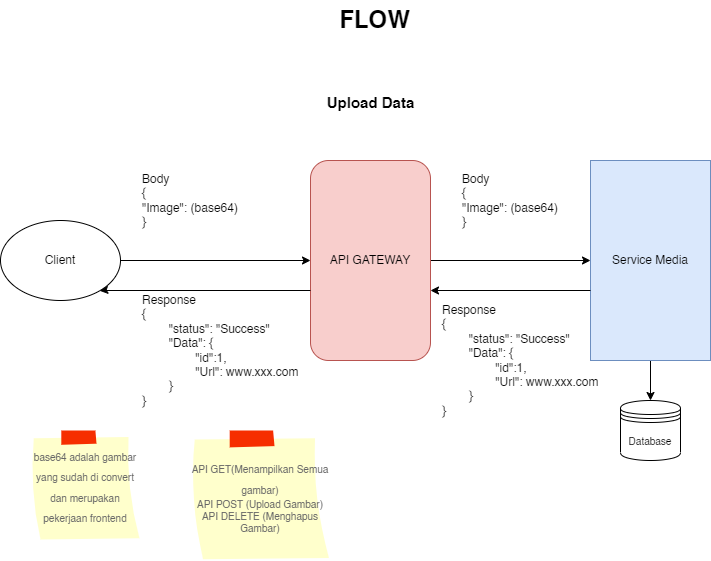

The diagram above was exported from draw.io. Its source (the exported page's mxGraphModel, read from the mxfile embedded in the PNG):
<mxGraphModel dx="1434" dy="719" grid="1" gridSize="10" guides="1" tooltips="1" connect="1" arrows="1" fold="1" page="1" pageScale="1" pageWidth="827" pageHeight="1169" math="0" shadow="0">
  <root>
    <mxCell id="0" />
    <mxCell id="1" parent="0" />
    <mxCell id="7yv5g4jIMdnSCiG2N5mE-16" style="edgeStyle=orthogonalEdgeStyle;rounded=0;orthogonalLoop=1;jettySize=auto;html=1;entryX=0;entryY=0.5;entryDx=0;entryDy=0;fontFamily=Helvetica;fontSize=10;" edge="1" parent="1" source="7yv5g4jIMdnSCiG2N5mE-1" target="7yv5g4jIMdnSCiG2N5mE-2">
      <mxGeometry relative="1" as="geometry" />
    </mxCell>
    <mxCell id="7yv5g4jIMdnSCiG2N5mE-1" value="Client" style="ellipse;whiteSpace=wrap;html=1;" vertex="1" parent="1">
      <mxGeometry x="90" y="340" width="120" height="80" as="geometry" />
    </mxCell>
    <mxCell id="7yv5g4jIMdnSCiG2N5mE-15" style="edgeStyle=orthogonalEdgeStyle;rounded=0;orthogonalLoop=1;jettySize=auto;html=1;entryX=0;entryY=0.5;entryDx=0;entryDy=0;fontFamily=Helvetica;fontSize=10;" edge="1" parent="1" source="7yv5g4jIMdnSCiG2N5mE-2" target="7yv5g4jIMdnSCiG2N5mE-3">
      <mxGeometry relative="1" as="geometry" />
    </mxCell>
    <mxCell id="7yv5g4jIMdnSCiG2N5mE-2" value="API GATEWAY" style="rounded=1;whiteSpace=wrap;html=1;fillColor=#f8cecc;strokeColor=#b85450;" vertex="1" parent="1">
      <mxGeometry x="400" y="280" width="120" height="200" as="geometry" />
    </mxCell>
    <mxCell id="7yv5g4jIMdnSCiG2N5mE-19" style="edgeStyle=orthogonalEdgeStyle;rounded=0;orthogonalLoop=1;jettySize=auto;html=1;fontFamily=Helvetica;fontSize=10;" edge="1" parent="1" source="7yv5g4jIMdnSCiG2N5mE-3" target="7yv5g4jIMdnSCiG2N5mE-18">
      <mxGeometry relative="1" as="geometry" />
    </mxCell>
    <mxCell id="7yv5g4jIMdnSCiG2N5mE-3" value="Service Media" style="rounded=0;whiteSpace=wrap;html=1;fillColor=#dae8fc;strokeColor=#6c8ebf;" vertex="1" parent="1">
      <mxGeometry x="680" y="280" width="120" height="200" as="geometry" />
    </mxCell>
    <mxCell id="7yv5g4jIMdnSCiG2N5mE-4" value="FLOW" style="text;strokeColor=none;fillColor=none;html=1;fontSize=24;fontStyle=1;verticalAlign=middle;align=center;" vertex="1" parent="1">
      <mxGeometry x="414" y="120" width="100" height="40" as="geometry" />
    </mxCell>
    <mxCell id="7yv5g4jIMdnSCiG2N5mE-8" value="&lt;span style=&quot;font-weight: normal;&quot;&gt;Body&lt;br style=&quot;border-color: var(--border-color);&quot;&gt;{&lt;br style=&quot;border-color: var(--border-color);&quot;&gt;&lt;span style=&quot;border-color: var(--border-color);&quot;&gt;&#09;&lt;/span&gt;&quot;Image&quot;: (base64)&lt;br style=&quot;border-color: var(--border-color);&quot;&gt;}&lt;/span&gt;" style="text;strokeColor=none;fillColor=none;html=1;fontSize=12;fontStyle=1;verticalAlign=middle;align=left;fontFamily=Helvetica;" vertex="1" parent="1">
      <mxGeometry x="230" y="300" width="100" height="40" as="geometry" />
    </mxCell>
    <mxCell id="7yv5g4jIMdnSCiG2N5mE-13" value="&lt;font style=&quot;font-size: 10px;&quot;&gt;base64 adalah gambar yang sudah di convert dan merupakan pekerjaan frontend&lt;/font&gt;" style="strokeWidth=1;shadow=0;dashed=0;align=center;html=1;shape=mxgraph.mockup.text.stickyNote2;fontColor=#666666;mainText=;fontSize=17;whiteSpace=wrap;fillColor=#ffffcc;strokeColor=#F62E00;fontFamily=Helvetica;rotation=0;" vertex="1" parent="1">
      <mxGeometry x="120" y="550" width="110" height="110" as="geometry" />
    </mxCell>
    <mxCell id="7yv5g4jIMdnSCiG2N5mE-14" value="&lt;span style=&quot;font-weight: normal;&quot;&gt;Body&lt;br style=&quot;border-color: var(--border-color);&quot;&gt;{&lt;br style=&quot;border-color: var(--border-color);&quot;&gt;&lt;span style=&quot;border-color: var(--border-color);&quot;&gt;&#09;&lt;/span&gt;&quot;Image&quot;: (base64)&lt;br style=&quot;border-color: var(--border-color);&quot;&gt;}&lt;/span&gt;" style="text;strokeColor=none;fillColor=none;html=1;fontSize=12;fontStyle=1;verticalAlign=middle;align=left;fontFamily=Helvetica;" vertex="1" parent="1">
      <mxGeometry x="550" y="300" width="100" height="40" as="geometry" />
    </mxCell>
    <mxCell id="7yv5g4jIMdnSCiG2N5mE-18" value="Database" style="shape=datastore;whiteSpace=wrap;html=1;strokeColor=default;fontFamily=Helvetica;fontSize=10;fillColor=none;" vertex="1" parent="1">
      <mxGeometry x="710" y="520" width="60" height="60" as="geometry" />
    </mxCell>
    <mxCell id="7yv5g4jIMdnSCiG2N5mE-20" style="edgeStyle=orthogonalEdgeStyle;rounded=0;orthogonalLoop=1;jettySize=auto;html=1;entryX=0;entryY=0.5;entryDx=0;entryDy=0;fontFamily=Helvetica;fontSize=10;" edge="1" parent="1">
      <mxGeometry relative="1" as="geometry">
        <mxPoint x="680" y="410" as="sourcePoint" />
        <mxPoint x="520" y="410" as="targetPoint" />
      </mxGeometry>
    </mxCell>
    <mxCell id="7yv5g4jIMdnSCiG2N5mE-21" value="&lt;span style=&quot;font-weight: normal;&quot;&gt;Response&lt;br&gt;{&lt;br&gt;&lt;span style=&quot;white-space: pre;&quot;&gt;&#09;&lt;/span&gt;&quot;status&quot;: &quot;Success&quot;&lt;br&gt;&lt;span style=&quot;white-space: pre;&quot;&gt;&#09;&lt;/span&gt;&quot;Data&quot;: {&lt;br&gt;&lt;span style=&quot;white-space: pre;&quot;&gt;&#09;&lt;span style=&quot;white-space: pre;&quot;&gt;&#09;&lt;/span&gt;&quot;&lt;/span&gt;id&quot;:1,&lt;br&gt;&lt;span style=&quot;white-space: pre;&quot;&gt;&#09;&lt;/span&gt;&lt;span style=&quot;white-space: pre;&quot;&gt;&#09;&lt;/span&gt;&quot;Url&quot;: www.xxx.com&lt;br&gt;&lt;span style=&quot;white-space: pre;&quot;&gt;&#09;&lt;/span&gt;}&lt;br&gt;}&lt;/span&gt;" style="text;strokeColor=none;fillColor=none;html=1;fontSize=12;fontStyle=1;verticalAlign=middle;align=left;fontFamily=Helvetica;" vertex="1" parent="1">
      <mxGeometry x="530" y="460" width="100" height="40" as="geometry" />
    </mxCell>
    <mxCell id="7yv5g4jIMdnSCiG2N5mE-22" style="edgeStyle=orthogonalEdgeStyle;rounded=0;orthogonalLoop=1;jettySize=auto;html=1;fontFamily=Helvetica;fontSize=10;entryX=0.827;entryY=0.879;entryDx=0;entryDy=0;entryPerimeter=0;" edge="1" parent="1" target="7yv5g4jIMdnSCiG2N5mE-1">
      <mxGeometry relative="1" as="geometry">
        <mxPoint x="400" y="410" as="sourcePoint" />
        <mxPoint x="200" y="410" as="targetPoint" />
        <Array as="points">
          <mxPoint x="192" y="410" />
        </Array>
      </mxGeometry>
    </mxCell>
    <mxCell id="7yv5g4jIMdnSCiG2N5mE-23" value="&lt;span style=&quot;font-weight: normal;&quot;&gt;Response&lt;br&gt;{&lt;br&gt;&lt;span style=&quot;white-space: pre;&quot;&gt;&#09;&lt;/span&gt;&quot;status&quot;: &quot;Success&quot;&lt;br&gt;&lt;span style=&quot;white-space: pre;&quot;&gt;&#09;&lt;/span&gt;&quot;Data&quot;: {&lt;br&gt;&lt;span style=&quot;white-space: pre;&quot;&gt;&#09;&lt;span style=&quot;white-space: pre;&quot;&gt;&#09;&lt;/span&gt;&quot;&lt;/span&gt;id&quot;:1,&lt;br&gt;&lt;span style=&quot;white-space: pre;&quot;&gt;&#09;&lt;/span&gt;&lt;span style=&quot;white-space: pre;&quot;&gt;&#09;&lt;/span&gt;&quot;Url&quot;: www.xxx.com&lt;br&gt;&lt;span style=&quot;white-space: pre;&quot;&gt;&#09;&lt;/span&gt;}&lt;br&gt;}&lt;/span&gt;" style="text;strokeColor=none;fillColor=none;html=1;fontSize=12;fontStyle=1;verticalAlign=middle;align=left;fontFamily=Helvetica;" vertex="1" parent="1">
      <mxGeometry x="230" y="450" width="100" height="40" as="geometry" />
    </mxCell>
    <mxCell id="7yv5g4jIMdnSCiG2N5mE-24" value="&lt;font style=&quot;font-size: 15px;&quot;&gt;Upload Data&lt;/font&gt;" style="text;strokeColor=none;fillColor=none;html=1;fontSize=24;fontStyle=1;verticalAlign=middle;align=center;" vertex="1" parent="1">
      <mxGeometry x="410" y="200" width="100" height="40" as="geometry" />
    </mxCell>
    <mxCell id="7yv5g4jIMdnSCiG2N5mE-25" value="&lt;div style=&quot;&quot;&gt;&lt;span style=&quot;font-size: 10px; background-color: initial;&quot;&gt;API GET(Menampilkan Semua gambar)&lt;/span&gt;&lt;/div&gt;&lt;font style=&quot;font-size: 10px;&quot;&gt;&lt;div style=&quot;&quot;&gt;&lt;span style=&quot;background-color: initial;&quot;&gt;API POST (Upload Gambar)&lt;/span&gt;&lt;/div&gt;&lt;div style=&quot;&quot;&gt;&lt;span style=&quot;background-color: initial;&quot;&gt;API DELETE (Menghapus Gambar)&lt;/span&gt;&lt;/div&gt;&lt;/font&gt;" style="strokeWidth=1;shadow=0;dashed=0;align=center;html=1;shape=mxgraph.mockup.text.stickyNote2;fontColor=#666666;mainText=;fontSize=17;whiteSpace=wrap;fillColor=#ffffcc;strokeColor=#F62E00;fontFamily=Helvetica;rotation=0;" vertex="1" parent="1">
      <mxGeometry x="280" y="550" width="140" height="130" as="geometry" />
    </mxCell>
  </root>
</mxGraphModel>